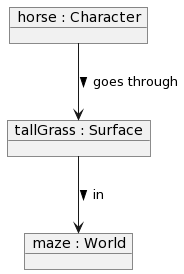

The diagram above was rendered by PlantUML. Its source (embedded in the PNG):
@startuml
object "horse : Character" as character
object "tallGrass : Surface" as surface
object "maze : World" as maze
character  --> surface : goes through >
surface --> maze: in >
@enduml